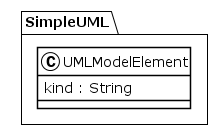

The diagram above was rendered by PlantUML. Its source (embedded in the PNG):
@startuml
!theme plain
package SimpleUML {
class UMLModelElement {
	 kind : String
}
}
@enduml